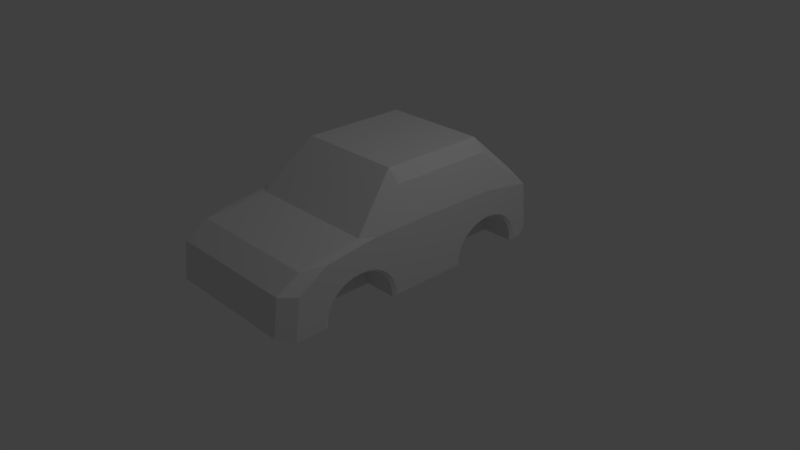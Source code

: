 # Source: car.blend  (saved by Blender 2.79.0; exported with 4.5.12 LTS)
import bpy
from mathutils import Matrix  # noqa: F401  (used for matrix-valued properties, if any)

bpy.ops.wm.read_factory_settings(use_empty=True)
scene = bpy.context.scene
scene.name = 'Scene'

# ---- collections
col_collection_1 = bpy.data.collections.new('Collection 1'); scene.collection.children.link(col_collection_1)

# ---- materials (node trees are filled in below, after node groups)
mat_material = bpy.data.materials.new('Material')
mat_material.alpha_threshold = 0.0
mat_material.use_transparent_shadow = False
mat_material.roughness = 0.5
mat_material.line_color = (0.0, 0.0, 0.0, 1.0)

# ---- material node trees

# ---- world
world_world = bpy.data.worlds.new('World'); scene.world = world_world
world_world.color = (0.05088, 0.05088, 0.05088)
world_world.use_sun_shadow = False
world_world.sun_shadow_jitter_overblur = 0.0
world_world.cycles.sampling_method = 'MANUAL'

# ---- cameras
cam_camera = bpy.data.cameras.new('Camera')
cam_camera.clip_end = 100.0
cam_camera.lens = 35.0
cam_camera.sensor_width = 32.0
cam_camera.sensor_height = 18.0
cam_camera.ortho_scale = 7.314
cam_camera.dof.focus_distance = 0.0
cam_camera.dof.aperture_fstop = 128.0

# ---- lights
light_lamp = bpy.data.lights.new('Lamp', 'POINT')
light_lamp.transmission_factor = 0.0
light_lamp.cutoff_distance = 30.0
light_lamp.energy = 100.0
light_lamp.shadow_buffer_clip_start = 1.001
light_lamp.shadow_soft_size = 0.1
light_lamp.shadow_maximum_resolution = 0.006
light_lamp.use_absolute_resolution = True

# ---- meshes
me_cube = bpy.data.meshes.new('Cube')
me_cube.from_pydata([(-0.5426, -0.2501, -0.3082), (-0.5426, -0.7348, -0.3082), (-0.5426, -0.7301, -0.2137), (-0.5426, -0.7163, -0.1227), (-0.5426, -0.694, -0.03895), (-0.5426, -0.6638, 0.03451), (-0.5426, -0.6271, 0.09479), (-0.5426, -0.5852, 0.1396), (-0.5426, -0.5397, 0.1672), (-0.5426, -0.4924, 0.1765), (-0.5426, -0.4452, 0.1672), (-0.5426, -0.3997, 0.1396), (-0.5426, -0.3578, 0.09479), (-0.5426, -0.3211, 0.03451), (-0.5426, -0.2909, -0.03895), (-0.5426, -0.2685, -0.1227), (-0.5426, -0.2547, -0.2137), (-0.5426, 0.7999, -0.3082), (-0.5426, 0.3152, -0.3082), (-0.5426, 0.3199, -0.2137), (-0.5426, 0.3337, -0.1227), (-0.5426, 0.356, -0.03895), (-0.5426, 0.3862, 0.03451), (-0.5426, 0.4229, 0.09479), (-0.5426, 0.4648, 0.1396), (-0.5426, 0.5103, 0.1672), (-0.5426, 0.5576, 0.1765), (-0.5426, 0.6048, 0.1672), (-0.5426, 0.6503, 0.1396), (-0.5426, 0.6922, 0.09479), (-0.5426, 0.7289, 0.03451), (-0.5426, 0.7591, -0.03895), (-0.5426, 0.7815, -0.1227), (-0.5426, 0.7953, -0.2137), (0.5519, 0.7999, -0.3082), (0.5519, 0.3152, -0.3082), (0.5519, 0.3199, -0.2137), (0.5519, 0.3337, -0.1227), (0.5519, 0.356, -0.03895), (0.5519, 0.3862, 0.03451), (0.5519, 0.4229, 0.09479), (0.5519, 0.4648, 0.1396), (0.5519, 0.5103, 0.1672), (0.5519, 0.5576, 0.1765), (0.5519, 0.6048, 0.1672), (0.5519, 0.6503, 0.1396), (0.5519, 0.6922, 0.09479), (0.5519, 0.7289, 0.03451), (0.5519, 0.7591, -0.03895), (0.5519, 0.7815, -0.1227), (0.5519, 0.7953, -0.2137), (0.5519, -0.2501, -0.3082), (0.5519, -0.7348, -0.3082), (0.5519, -0.7301, -0.2137), (0.5519, -0.7163, -0.1227), (0.5519, -0.694, -0.03895), (0.5519, -0.6638, 0.03451), (0.5519, -0.6271, 0.09479), (0.5519, -0.5852, 0.1396), (0.5519, -0.5397, 0.1672), (0.5519, -0.4924, 0.1765), (0.5519, -0.4452, 0.1672), (0.5519, -0.3997, 0.1396), (0.5519, -0.3578, 0.09479), (0.5519, -0.3211, 0.03451), (0.5519, -0.2909, -0.03895), (0.5519, -0.2685, -0.1227), (0.5519, -0.2547, -0.2137), (0.5519, -0.2509, -0.3242), (0.5519, -0.734, -0.3242), (0.5519, -0.5691, -0.3242), (0.5519, 0.7991, -0.3242), (0.5519, 0.316, -0.3242), (0.5519, 0.4309, -0.3242), (-0.5426, 0.7991, -0.3242), (-0.5426, 0.316, -0.3242), (-0.5426, 0.4309, -0.3242), (-0.5426, -0.2509, -0.3242), (-0.5426, -0.5691, -0.3242), (1.005, -0.1364, 0.579), (1.005, 0.5331, 0.5772), (-0.9954, -0.1364, 0.579), (-0.9954, 0.5331, 0.5772), (0.897, -1.063, -0.2167), (-0.8877, -1.063, -0.2167), (0.8649, 0.8269, 0.673), (1.005, 0.8968, 0.4545), (-0.8556, 0.8269, 0.673), (-0.9954, 0.9006, 0.4395), (0.7077, 0.5659, 1.207), (0.8661, 0.5576, 1.047), (0.7077, -0.1491, 1.207), (0.8662, -0.1458, 1.047), (0.8933, -0.4648, 0.5799), (1.005, -0.3813, 0.5797), (-0.9954, -0.3768, 0.5796), (-0.884, -0.4648, 0.5799), (-0.6985, -0.1491, 1.207), (-0.8595, -0.1457, 1.038), (-0.8594, 0.5571, 1.038), (-0.6985, 0.5659, 1.207), (1.005, -0.7266, 0.4901), (0.8952, -0.8807, 0.4721), (1.005, -0.9286, 0.2442), (0.897, -1.034, 0.2855), (-0.9954, -0.9286, 0.2442), (-0.8877, -1.034, 0.2855), (-0.9954, -0.7279, 0.4886), (-0.8859, -0.8807, 0.4721), (0.978, -0.2509, -0.3242), (1.005, -0.2234, -0.3082), (0.978, -0.2501, -0.3082), (1.005, -0.7567, -0.211), (0.978, -0.7301, -0.2137), (1.005, -0.7615, -0.3082), (0.978, -0.7348, -0.3082), (1.005, -0.2282, -0.211), (0.978, -0.2547, -0.2137), (0.978, -0.734, -0.3242), (1.005, -0.2424, -0.1173), (0.978, -0.2685, -0.1227), (1.005, -0.7425, -0.1173), (0.978, -0.7163, -0.1227), (1.005, -0.2656, -0.03042), (0.978, -0.2909, -0.03895), (1.005, -0.2972, 0.04657), (0.978, -0.3211, 0.03451), (1.005, -0.7192, -0.03042), (0.978, -0.694, -0.03895), (1.005, -0.6877, 0.04657), (0.978, -0.6638, 0.03451), (1.005, -0.3365, 0.111), (0.978, -0.3578, 0.09479), (1.005, -0.3827, 0.1605), (0.978, -0.3997, 0.1396), (1.005, -0.6484, 0.111), (0.978, -0.6271, 0.09479), (1.005, -0.4354, 0.1924), (0.978, -0.4452, 0.1672), (1.005, -0.6021, 0.1605), (0.978, -0.5852, 0.1396), (1.005, -0.5495, 0.1924), (0.978, -0.5397, 0.1672), (0.978, -0.5117, 0.1727), (1.005, -0.5025, 0.2017), (1.005, -0.4924, 0.2036), (0.978, -0.4924, 0.1765), (1.005, 0.8266, -0.3082), (0.978, 0.7999, -0.3082), (0.978, 0.7991, -0.3242), (1.005, 0.2933, -0.211), (0.978, 0.3199, -0.2137), (1.005, 0.2885, -0.3082), (0.978, 0.3152, -0.3082), (1.005, 0.8218, -0.211), (0.978, 0.7953, -0.2137), (0.978, 0.316, -0.3242), (1.005, 0.8076, -0.1173), (0.978, 0.7815, -0.1227), (1.005, 0.3075, -0.1173), (0.978, 0.3337, -0.1227), (1.005, 0.7844, -0.03042), (0.978, 0.7591, -0.03895), (1.005, 0.7528, 0.04657), (0.978, 0.7289, 0.03451), (1.005, 0.3308, -0.03042), (0.978, 0.356, -0.03895), (1.005, 0.3623, 0.04657), (0.978, 0.3862, 0.03451), (1.005, 0.7135, 0.111), (0.978, 0.6922, 0.09479), (1.005, 0.6673, 0.1605), (0.978, 0.6503, 0.1396), (1.005, 0.4016, 0.111), (0.978, 0.4229, 0.09479), (1.005, 0.6146, 0.1924), (0.978, 0.6048, 0.1672), (1.005, 0.4479, 0.1605), (0.978, 0.4648, 0.1396), (0.978, 0.4849, 0.1518), (1.005, 0.4887, 0.1852), (1.005, 0.5005, 0.1924), (0.978, 0.5103, 0.1672), (1.005, 0.5576, 0.2036), (0.978, 0.5576, 0.1765), (-0.9687, 0.7953, -0.2137), (-0.9954, 0.8218, -0.211), (-0.9954, 0.8266, -0.3082), (-0.9687, 0.7999, -0.3082), (-0.9687, 0.7991, -0.3242), (-0.9954, 0.2933, -0.211), (-0.9687, 0.3199, -0.2137), (-0.9687, 0.3152, -0.3082), (-0.9954, 0.2885, -0.3082), (-0.9687, 0.316, -0.3242), (-0.9954, 0.8076, -0.1173), (-0.9687, 0.7815, -0.1227), (-0.9954, 0.3075, -0.1173), (-0.9687, 0.3337, -0.1227), (-0.9687, 0.7591, -0.03895), (-0.9954, 0.7844, -0.03042), (-0.9954, 0.3308, -0.03042), (-0.9687, 0.356, -0.03895), (-0.9687, 0.7289, 0.03451), (-0.9954, 0.7528, 0.04657), (-0.9687, 0.3862, 0.03451), (-0.9954, 0.3623, 0.04657), (-0.9687, 0.6922, 0.09479), (-0.9954, 0.7135, 0.111), (-0.9687, 0.6503, 0.1396), (-0.9954, 0.6673, 0.1605), (-0.9954, 0.4016, 0.111), (-0.9687, 0.4229, 0.09479), (-0.9687, 0.6048, 0.1672), (-0.9954, 0.6146, 0.1924), (-0.9954, 0.4479, 0.1605), (-0.9687, 0.4648, 0.1396), (-0.9954, 0.5005, 0.1924), (-0.9687, 0.5103, 0.1672), (-0.9954, 0.4887, 0.1852), (-0.9687, 0.4849, 0.1518), (-0.9954, 0.5576, 0.2036), (-0.9687, 0.5576, 0.1765), (-0.9687, -0.2547, -0.2137), (-0.9954, -0.2282, -0.211), (-0.9687, -0.2509, -0.3242), (-0.9954, -0.2234, -0.3082), (-0.9687, -0.2501, -0.3082), (-0.9954, -0.7567, -0.211), (-0.9687, -0.7301, -0.2137), (-0.9687, -0.7348, -0.3082), (-0.9954, -0.7615, -0.3081), (-0.9687, -0.7353, -0.2976), (-0.5426, -0.734, -0.3242), (-0.5426, -0.7348, -0.3082), (-0.9954, -0.2424, -0.1173), (-0.9687, -0.2685, -0.1227), (-0.9954, -0.7425, -0.1173), (-0.9687, -0.7163, -0.1227), (-0.9687, -0.2909, -0.03895), (-0.9954, -0.2656, -0.03042), (-0.9954, -0.7192, -0.03042), (-0.9687, -0.694, -0.03895), (-0.9687, -0.3211, 0.03451), (-0.9954, -0.2972, 0.04657), (-0.9954, -0.6877, 0.04657), (-0.9687, -0.6638, 0.03451), (-0.9687, -0.3578, 0.09479), (-0.9954, -0.3365, 0.111), (-0.9687, -0.3997, 0.1396), (-0.9954, -0.3827, 0.1605), (-0.9954, -0.6484, 0.111), (-0.9687, -0.6271, 0.09479), (-0.9687, -0.4452, 0.1672), (-0.9954, -0.4354, 0.1924), (-0.9954, -0.6021, 0.1605), (-0.9687, -0.5852, 0.1396), (-0.9954, -0.5495, 0.1924), (-0.9687, -0.5397, 0.1672), (-0.9954, -0.4924, 0.2036), (-0.9687, -0.4924, 0.1765), (-0.9687, -0.5117, 0.1727), (-0.9954, -0.5021, 0.2017), (1.005, 0.9286, -0.2075), (-0.9954, 0.9288, -0.2075), (0.9669, -0.06906, -0.3242), (1.005, -0.07025, -0.3082), (-0.9954, -0.07025, -0.3082), (-0.9577, -0.06906, -0.3242), (0.9669, -0.9614, -0.3242), (1.005, -0.9604, -0.3082), (0.9409, -1.022, -0.2605), (-0.9954, -0.9604, -0.3081), (-0.887, -0.9614, -0.3242), (-0.9316, -1.022, -0.2605), (0.978, -0.2509, -0.3242), (1.005, -0.2234, -0.3082), (1.005, -0.7615, -0.3082), (0.978, -0.734, -0.3242), (0.978, 0.7991, -0.3242), (1.005, 0.8266, -0.3082), (1.005, 0.2885, -0.3082), (0.978, 0.316, -0.3242), (-0.9954, 0.8266, -0.3082), (-0.9687, 0.7991, -0.3242), (-0.9687, 0.316, -0.3242), (-0.9954, 0.2885, -0.3082), (-0.9954, -0.2234, -0.3082), (-0.9687, -0.2509, -0.3242), (-0.887, -0.7564, -0.3242), (-0.9954, -0.7615, -0.3081), (-0.9688, -0.7354, -0.2976), (1.005, 0.8851, -0.3082), (0.9669, 0.8782, -0.3242), (-0.9577, 0.8782, -0.3242), (-0.9954, 0.8851, -0.3082)], [], [(192, 194, 285, 286, 193), (287, 226, 224, 235, 240, 244, 248, 250, 254, 259, 262, 95, 81, 267), (35, 36, 151, 153), (47, 48, 162, 164), (39, 40, 174, 168), (45, 46, 170, 172), (43, 44, 176, 184), (42, 43, 184, 182), (41, 42, 182, 179, 178), (40, 41, 178, 174), (44, 45, 172, 176), (38, 39, 168, 166), (46, 47, 164, 170), (37, 38, 166, 160), (265, 275, 109, 68, 70, 78, 77, 225, 288, 268), (34, 71, 149, 148), (34, 50, 49, 48, 47, 46, 45, 44, 43, 42, 41, 40, 39, 38, 37, 36, 35, 72, 73, 71), (281, 152, 150, 159, 165, 167, 173, 177, 180, 80, 79, 266), (83, 84, 274, 273, 269, 271), (52, 53, 113, 115), (64, 65, 124, 126), (56, 57, 136, 130), (62, 63, 132, 134), (60, 61, 138, 146), (59, 60, 146, 143, 142), (152, 281, 282, 156, 153), (58, 59, 142, 140), (57, 58, 140, 136), (61, 62, 134, 138), (55, 56, 130, 128), (63, 64, 126, 132), (54, 55, 128, 122), (105, 272, 274, 84, 106), (53, 54, 122, 113), (51, 67, 66, 65, 64, 63, 62, 61, 60, 59, 58, 57, 56, 55, 54, 53, 52, 69, 70, 68), (238, 3, 2, 229), (50, 34, 148, 155), (85, 87, 100, 89), (198, 20, 19, 191), (293, 279, 149, 71, 73, 76, 74, 189, 284, 294), (81, 95, 98), (80, 86, 90), (94, 79, 92), (93, 96, 108, 102), (36, 37, 160, 151), (67, 51, 111, 117), (51, 68, 109, 111), (66, 67, 117, 120), (83, 104, 106, 84), (49, 50, 155, 158), (48, 49, 158, 162), (72, 35, 153, 156), (207, 29, 28, 209), (205, 22, 21, 202), (88, 82, 99), (218, 25, 24, 216, 220), (75, 18, 19, 20, 21, 22, 23, 24, 25, 26, 27, 28, 29, 30, 31, 32, 33, 17, 74, 76), (192, 18, 75, 194), (216, 24, 23, 212), (212, 23, 22, 205), (202, 21, 20, 198), (196, 32, 31, 199), (222, 26, 25, 218), (203, 30, 29, 207), (191, 19, 18, 192), (199, 31, 30, 203), (213, 27, 26, 222), (74, 17, 188, 189), (104, 83, 271, 270, 103), (209, 28, 27, 213), (188, 17, 33, 185), (267, 81, 82, 219, 215, 211, 206, 201, 197, 190, 193, 286), (247, 12, 11, 249), (246, 5, 4, 242), (258, 8, 7, 256), (236, 15, 14, 239), (230, 1, 234, 232), (256, 7, 6, 252), (252, 6, 5, 246), (242, 4, 3, 238), (82, 81, 98, 99), (233, 234, 1, 2, 3, 4, 5, 6, 7, 8, 9, 10, 11, 12, 13, 14, 15, 16, 0, 77, 78), (260, 9, 8, 258, 261), (243, 13, 12, 247), (229, 2, 1, 230), (239, 14, 13, 243), (253, 10, 9, 260), (77, 0, 227, 225), (111, 109, 275, 276, 110), (249, 11, 10, 253), (227, 0, 16, 223), (185, 33, 32, 196), (91, 97, 96, 93), (89, 100, 97, 91), (102, 108, 106, 104), (223, 16, 15, 236), (79, 80, 90, 92), (65, 66, 120, 124), (70, 69, 118, 278, 269, 273, 289, 233, 78), (86, 88, 87, 85), (100, 87, 88, 99), (85, 89, 90, 86), (89, 91, 92, 90), (91, 93, 94, 92), (96, 97, 98, 95), (97, 100, 99, 98), (103, 101, 102, 104), (107, 105, 106, 108), (93, 102, 101, 94), (277, 114, 112, 121, 127, 129, 135, 139, 141, 144, 94, 101, 103, 270), (95, 107, 108, 96), (272, 105, 107, 95, 262, 257, 255, 251, 245, 241, 237, 228, 231, 290), (69, 52, 115, 118), (114, 277, 278, 118, 115), (115, 113, 112, 114), (117, 111, 110, 116), (148, 149, 279, 280, 147), (124, 120, 119, 123), (120, 117, 116, 119), (113, 122, 121, 112), (126, 124, 123, 125), (122, 128, 127, 121), (128, 130, 129, 127), (132, 126, 125, 131), (130, 136, 135, 129), (134, 132, 131, 133), (138, 134, 133, 137), (136, 140, 139, 135), (140, 142, 141, 139), (142, 143, 144, 141), (143, 146, 145, 144), (146, 138, 137, 145), (292, 263, 86, 80, 180, 181, 183, 175, 171, 169, 163, 161, 157, 154, 147, 280), (153, 151, 150, 152), (155, 148, 147, 154), (187, 283, 284, 189, 188), (162, 158, 157, 161), (158, 155, 154, 157), (151, 160, 159, 150), (160, 166, 165, 159), (164, 162, 161, 163), (166, 168, 167, 165), (170, 164, 163, 169), (168, 174, 173, 167), (172, 170, 169, 171), (174, 178, 177, 173), (176, 172, 171, 175), (178, 179, 180, 177), (179, 182, 181, 180), (182, 184, 183, 181), (184, 176, 175, 183), (283, 187, 186, 195, 200, 204, 208, 210, 214, 221, 217, 219, 82, 88, 264, 295), (193, 190, 191, 192), (186, 187, 188, 185), (226, 287, 288, 225, 227), (200, 195, 196, 199), (195, 186, 185, 196), (190, 197, 198, 191), (197, 201, 202, 198), (204, 200, 199, 203), (208, 204, 203, 207), (206, 211, 212, 205), (201, 206, 205, 202), (210, 208, 207, 209), (214, 210, 209, 213), (211, 215, 216, 212), (215, 219, 220, 216), (218, 220, 219, 217), (217, 221, 222, 218), (221, 214, 213, 222), (233, 289, 291, 232, 234), (231, 228, 229, 230), (224, 226, 227, 223), (292, 293, 294, 295, 264, 263), (230, 232, 291, 290, 231), (240, 235, 236, 239), (235, 224, 223, 236), (228, 237, 238, 229), (237, 241, 242, 238), (244, 240, 239, 243), (241, 245, 246, 242), (248, 244, 243, 247), (245, 251, 252, 246), (250, 248, 247, 249), (254, 250, 249, 253), (251, 255, 256, 252), (255, 257, 258, 256), (260, 261, 262, 259), (257, 262, 261, 258), (253, 260, 259, 254), (73, 72, 156, 282, 265, 268, 285, 194, 75, 76), (86, 263, 264, 88), (269, 270, 271), (272, 273, 274), (289, 290, 291), (275, 265, 266, 276), (287, 267, 268, 288), (269, 278, 277, 270), (272, 290, 289, 273), (265, 282, 281, 266), (267, 286, 285, 268), (279, 293, 292, 280), (283, 295, 294, 284), (266, 79, 94, 144, 145, 137, 133, 131, 125, 123, 119, 116, 110, 276)])
me_cube.materials.append(mat_material)
me_cube.use_remesh_preserve_volume = False
me_cube.use_remesh_preserve_attributes = False
me_cube.use_mirror_vertex_groups = False
me_cube.update()

# ---- objects
ob_cube = bpy.data.objects.new('Cube', me_cube)
ob_lamp = bpy.data.objects.new('Lamp', light_lamp)
ob_camera = bpy.data.objects.new('Camera', cam_camera)

# ---- transforms, parenting, visibility, modifiers, constraints
ob_cube.location = (0.0, 0.0, 0.3177)
ob_cube.scale = (1.0, 2.008, 0.9799)
ob_cube.lock_rotations_4d = False
ob_cube.empty_display_type = 'ARROWS'
ob_cube.lineart.crease_threshold = 0.0
ob_lamp.location = (4.076, 1.005, 5.904)
ob_lamp.rotation_euler = (0.6503, 0.05522, 1.866)
ob_lamp.lock_rotations_4d = False
ob_lamp.empty_display_type = 'ARROWS'
ob_lamp.color = (0.0, 0.0, 0.0, 0.0)
ob_lamp.lineart.crease_threshold = 0.0
ob_camera.location = (7.481, -6.508, 5.344)
ob_camera.rotation_euler = (1.109, 0.0, 0.8149)
ob_camera.lock_rotations_4d = False
ob_camera.empty_display_type = 'ARROWS'
ob_camera.color = (0.0, 0.0, 0.0, 0.0)
ob_camera.display_type = 'WIRE'
ob_camera.lineart.crease_threshold = 0.0

# ---- collection membership
col_collection_1.objects.link(ob_cube)
col_collection_1.objects.link(ob_lamp)
col_collection_1.objects.link(ob_camera)

# ---- scene / render settings (as saved in the file)
scene.camera = ob_camera
scene.frame_start = 1; scene.frame_end = 250; scene.frame_set(2)
scene.render.engine = 'BLENDER_EEVEE_NEXT'
scene.render.resolution_percentage = 50
scene.render.dither_intensity = 0.0
scene.cycles.use_denoising = False
scene.cycles.samples = 128
scene.cycles.sampling_pattern = 'TABULATED_SOBOL'
scene.cycles.use_adaptive_sampling = False
scene.cycles.use_light_tree = False
scene.cycles.blur_glossy = 0.0
scene.cycles.sample_clamp_indirect = 0.0
scene.view_settings.view_transform = 'Standard'
bpy.context.view_layer.update()
